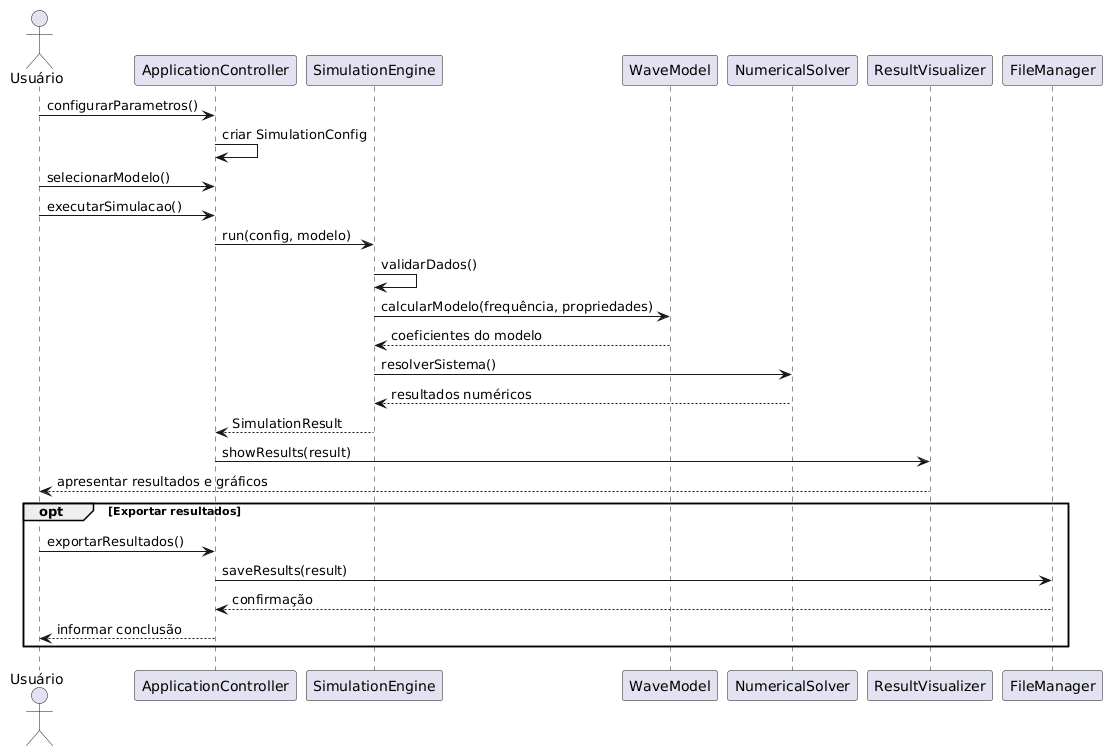

The diagram above was rendered by PlantUML. Its source (embedded in the PNG):
@startuml
actor "Usuário" as Usuario

participant "ApplicationController" as Controller
participant "SimulationEngine" as Engine
participant "WaveModel" as Model
participant "NumericalSolver" as Solver
participant "ResultVisualizer" as Visualizer
participant "FileManager" as FileManager

Usuario -> Controller : configurarParametros()
Controller -> Controller : criar SimulationConfig

Usuario -> Controller : selecionarModelo()

Usuario -> Controller : executarSimulacao()

Controller -> Engine : run(config, modelo)

Engine -> Engine : validarDados()

Engine -> Model : calcularModelo(frequência, propriedades)
Model --> Engine : coeficientes do modelo

Engine -> Solver : resolverSistema()
Solver --> Engine : resultados numéricos

Engine --> Controller : SimulationResult

Controller -> Visualizer : showResults(result)
Visualizer --> Usuario : apresentar resultados e gráficos

opt Exportar resultados
    Usuario -> Controller : exportarResultados()
    Controller -> FileManager : saveResults(result)
    FileManager --> Controller : confirmação
    Controller --> Usuario : informar conclusão
end
@enduml